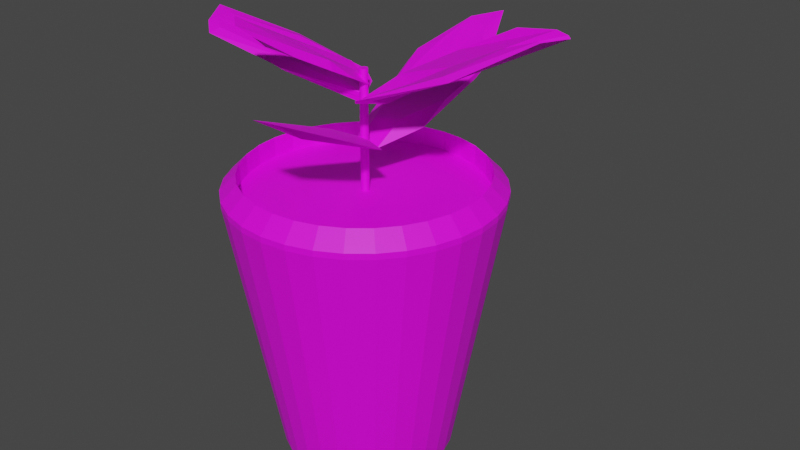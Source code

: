 # Source: plant.blend  (saved by Blender 3.4.6; exported with 4.5.12 LTS)
import bpy
from mathutils import Matrix  # noqa: F401  (used for matrix-valued properties, if any)

bpy.ops.wm.read_factory_settings(use_empty=True)
scene = bpy.context.scene
scene.name = 'Scene'

# ---- collections
col_collection = bpy.data.collections.new('Collection'); scene.collection.children.link(col_collection)

# ---- images (referenced by path relative to the original .blend; pixels are not part of the script)
import os
ASSET_DIR = os.environ.get("B2B_ASSET_DIR", "")  # directory of the original .blend (textures are referenced by path, not embedded)
HERE = os.path.dirname(os.path.abspath(__file__))  # packed textures are extracted next to this script under _unpacked/

def load_image(name, relpath, width, height, colorspace="sRGB"):
    """Load a texture the original file referenced (path relative to the .blend, or extracted next to this script)."""
    p = next((c for c in (os.path.join(HERE, relpath), os.path.join(ASSET_DIR, relpath)) if relpath and os.path.exists(c)), "")
    if p:
        img = bpy.data.images.load(p, check_existing=True)
        img.name = name
    else:  # same state as the original file: an image datablock whose file is absent (Cycles renders it pink)
        img = bpy.data.images.new(name, width, height)
        img.source = "FILE"
        img.filepath = "//" + (relpath or name)
    img.colorspace_settings.name = colorspace
    return img
img_plant = load_image('plant', 'plant.png', 1024, 1024, 'sRGB')

# ---- materials (node trees are filled in below, after node groups)
mat_material_001 = bpy.data.materials.new('Material.001')
mat_material_001.use_transparent_shadow = False

# ---- material node trees
mat_material_001.use_nodes = True; mat_material_001.node_tree.nodes.clear()
_N = mat_material_001.node_tree.nodes; _L = mat_material_001.node_tree.links
n0 = _N.new('ShaderNodeBsdfPrincipled'); n0.name = 'Principled BSDF'; n0.location = (10, 300)
n0.distribution = 'GGX'
n0.subsurface_method = 'RANDOM_WALK_SKIN'
n0.inputs[3].default_value = 1.45
n0.inputs[27].default_value = (0.0, 0.0, 0.0, 1.0)
n0.inputs[28].default_value = 1.0
n1 = _N.new('ShaderNodeOutputMaterial'); n1.name = 'Material Output'; n1.location = (300, 300)
n2 = _N.new('ShaderNodeTexImage'); n2.name = 'Image Texture'; n2.location = (-280, 280)
n2.image = img_plant
_L.new(n0.outputs[0], n1.inputs[0])
_L.new(n2.outputs[0], n0.inputs[0])
n1.is_active_output = True

# ---- world
world_world = bpy.data.worlds.new('World'); scene.world = world_world
world_world.use_nodes = True; world_world.node_tree.nodes.clear()
_N = world_world.node_tree.nodes; _L = world_world.node_tree.links
n0 = _N.new('ShaderNodeOutputWorld'); n0.name = 'World Output'; n0.location = (300, 300)
n1 = _N.new('ShaderNodeBackground'); n1.name = 'Background'; n1.location = (10, 300)
n1.inputs[0].default_value = (0.05088, 0.05088, 0.05088, 1.0)
_L.new(n1.outputs[0], n0.inputs[0])
n0.is_active_output = True
world_world.color = (0.05088, 0.05088, 0.05088)
world_world.use_sun_shadow = False
world_world.sun_shadow_jitter_overblur = 0.0

# ---- meshes
me_cylinder = bpy.data.meshes.new('Cylinder')
me_cylinder.from_pydata([(2.526e-09, 0.6471, -1.0), (0.0, 1.0, 1.0), (0.1263, 0.6347, -1.0), (0.1951, 0.9808, 1.0), (0.2477, 0.5979, -1.0), (0.3827, 0.9239, 1.0), (0.3595, 0.5381, -1.0), (0.5556, 0.8315, 1.0), (0.4576, 0.4576, -1.0), (0.7071, 0.7071, 1.0), (0.5381, 0.3595, -1.0), (0.8315, 0.5556, 1.0), (0.5979, 0.2477, -1.0), (0.9239, 0.3827, 1.0), (0.6347, 0.1263, -1.0), (0.9808, 0.1951, 1.0), (0.6471, 2.756e-09, -1.0), (1.0, 0.0, 1.0), (0.6347, -0.1263, -1.0), (0.9808, -0.1951, 1.0), (0.5979, -0.2477, -1.0), (0.9239, -0.3827, 1.0), (0.5381, -0.3595, -1.0), (0.8315, -0.5556, 1.0), (0.4576, -0.4576, -1.0), (0.7071, -0.7071, 1.0), (0.3595, -0.5381, -1.0), (0.5556, -0.8315, 1.0), (0.2477, -0.5979, -1.0), (0.3827, -0.9239, 1.0), (0.1263, -0.6347, -1.0), (0.1951, -0.9808, 1.0), (2.526e-09, -0.6471, -1.0), (0.0, -1.0, 1.0), (-0.1263, -0.6347, -1.0), (-0.1951, -0.9808, 1.0), (-0.2477, -0.5979, -1.0), (-0.3827, -0.9239, 1.0), (-0.3595, -0.5381, -1.0), (-0.5556, -0.8315, 1.0), (-0.4576, -0.4576, -1.0), (-0.7071, -0.7071, 1.0), (-0.5381, -0.3595, -1.0), (-0.8315, -0.5556, 1.0), (-0.5979, -0.2477, -1.0), (-0.9239, -0.3827, 1.0), (-0.6347, -0.1263, -1.0), (-0.9808, -0.1951, 1.0), (-0.6471, 2.756e-09, -1.0), (-1.0, 0.0, 1.0), (-0.6347, 0.1263, -1.0), (-0.9808, 0.1951, 1.0), (-0.5979, 0.2477, -1.0), (-0.9239, 0.3827, 1.0), (-0.5381, 0.3595, -1.0), (-0.8315, 0.5556, 1.0), (-0.4576, 0.4576, -1.0), (-0.7071, 0.7071, 1.0), (-0.3595, 0.5381, -1.0), (-0.5556, 0.8315, 1.0), (-0.2477, 0.5979, -1.0), (-0.3827, 0.9239, 1.0), (-0.1263, 0.6347, -1.0), (-0.1951, 0.9808, 1.0), (0.1951, 0.9808, 1.0), (0.0, 1.0, 1.0), (0.3827, 0.9239, 1.0), (0.5556, 0.8315, 1.0), (0.7071, 0.7071, 1.0), (0.8315, 0.5556, 1.0), (0.9239, 0.3827, 1.0), (0.9808, 0.1951, 1.0), (1.0, 0.0, 1.0), (0.9808, -0.1951, 1.0), (0.9239, -0.3827, 1.0), (0.8315, -0.5556, 1.0), (0.7071, -0.7071, 1.0), (0.5556, -0.8315, 1.0), (0.3827, -0.9239, 1.0), (0.1951, -0.9808, 1.0), (0.0, -1.0, 1.0), (-0.1951, -0.9808, 1.0), (-0.3827, -0.9239, 1.0), (-0.5556, -0.8315, 1.0), (-0.7071, -0.7071, 1.0), (-0.8315, -0.5556, 1.0), (-0.9239, -0.3827, 1.0), (-0.9808, -0.1951, 1.0), (-1.0, 0.0, 1.0), (-0.9808, 0.1951, 1.0), (-0.9239, 0.3827, 1.0), (-0.8315, 0.5556, 1.0), (-0.7071, 0.7071, 1.0), (-0.5556, 0.8315, 1.0), (-0.3827, 0.9239, 1.0), (-0.1951, 0.9808, 1.0), (-0.1723, 0.8663, 1.008), (-0.338, 0.816, 1.008), (-0.4907, 0.7344, 1.008), (-0.6246, 0.6246, 1.008), (-0.7344, 0.4907, 1.008), (-0.816, 0.338, 1.008), (-0.8663, 0.1723, 1.008), (-0.8833, 9.313e-10, 1.008), (-0.8663, -0.1723, 1.008), (-0.816, -0.338, 1.008), (-0.7344, -0.4907, 1.008), (-0.6246, -0.6246, 1.008), (-0.4907, -0.7344, 1.008), (-0.338, -0.816, 1.008), (-0.1723, -0.8663, 1.008), (1.863e-09, -0.8833, 1.008), (0.1723, -0.8663, 1.008), (0.338, -0.816, 1.008), (0.4907, -0.7344, 1.008), (0.6246, -0.6246, 1.008), (0.7344, -0.4907, 1.008), (0.816, -0.338, 1.008), (0.8663, -0.1723, 1.008), (0.8833, -9.313e-10, 1.008), (0.8663, 0.1723, 1.008), (0.816, 0.338, 1.008), (0.7344, 0.4907, 1.008), (0.6246, 0.6246, 1.008), (0.4907, 0.7344, 1.008), (0.338, 0.816, 1.008), (0.1723, 0.8663, 1.008), (3.725e-09, 0.8833, 1.008), (0.1723, 0.8663, 1.16), (0.1951, 0.9808, 1.044), (8.408e-10, 1.0, 1.044), (3.725e-09, 0.8833, 1.16), (0.338, 0.816, 1.16), (0.3827, 0.9239, 1.044), (0.4907, 0.7344, 1.16), (0.5556, 0.8315, 1.044), (0.6246, 0.6246, 1.16), (0.7071, 0.7071, 1.044), (0.7344, 0.4907, 1.16), (0.8315, 0.5556, 1.044), (0.816, 0.338, 1.16), (0.9239, 0.3827, 1.044), (0.8663, 0.1723, 1.16), (0.9808, 0.1951, 1.044), (0.8833, -9.313e-10, 1.16), (1.0, 0.0, 1.044), (0.8663, -0.1723, 1.16), (0.9808, -0.1951, 1.044), (0.816, -0.338, 1.16), (0.9239, -0.3827, 1.044), (0.7344, -0.4907, 1.16), (0.8315, -0.5556, 1.044), (0.6246, -0.6246, 1.16), (0.7071, -0.7071, 1.044), (0.4907, -0.7344, 1.16), (0.5556, -0.8315, 1.044), (0.338, -0.816, 1.16), (0.3827, -0.9239, 1.044), (0.1723, -0.8663, 1.16), (0.1951, -0.9808, 1.044), (1.863e-09, -0.8833, 1.16), (8.408e-10, -1.0, 1.044), (-0.1723, -0.8663, 1.16), (-0.1951, -0.9808, 1.044), (-0.338, -0.816, 1.16), (-0.3827, -0.9239, 1.044), (-0.4907, -0.7344, 1.16), (-0.5556, -0.8315, 1.044), (-0.6246, -0.6246, 1.16), (-0.7071, -0.7071, 1.044), (-0.7344, -0.4907, 1.16), (-0.8315, -0.5556, 1.044), (-0.816, -0.338, 1.16), (-0.9239, -0.3827, 1.044), (-0.8663, -0.1723, 1.16), (-0.9808, -0.1951, 1.044), (-0.8833, 9.313e-10, 1.16), (-1.0, 0.0, 1.044), (-0.8663, 0.1723, 1.16), (-0.9808, 0.1951, 1.044), (-0.816, 0.338, 1.16), (-0.9239, 0.3827, 1.044), (-0.7344, 0.4907, 1.16), (-0.8315, 0.5556, 1.044), (-0.6246, 0.6246, 1.16), (-0.7071, 0.7071, 1.044), (-0.4907, 0.7344, 1.16), (-0.5556, 0.8315, 1.044), (-0.338, 0.816, 1.16), (-0.3827, 0.9239, 1.044), (-0.1723, 0.8663, 1.16), (-0.1951, 0.9808, 1.044), (-0.06738, 0.1898, 1.469), (-0.09708, -0.02038, 1.314), (3.516e-09, -0.03037, 1.89), (3.516e-09, -0.03037, 0.8007), (-0.005925, -0.02979, 1.89), (-0.005925, -0.02979, 0.8007), (-0.01162, -0.02806, 1.89), (-0.01162, -0.02806, 0.8007), (-0.01687, -0.02525, 1.89), (-0.01687, -0.02525, 0.8007), (-0.02147, -0.02147, 1.89), (-0.02147, -0.02147, 0.8007), (-0.02525, -0.01687, 1.89), (-0.02525, -0.01687, 0.8007), (-0.02806, -0.01162, 1.89), (-0.02806, -0.01162, 0.8007), (-0.02979, -0.005925, 1.89), (-0.02979, -0.005925, 0.8007), (-0.03037, 5.247e-09, 1.89), (-0.03037, 5.247e-09, 0.8007), (-0.02979, 0.005925, 1.89), (-0.02979, 0.005925, 0.8007), (-0.02806, 0.01162, 1.89), (-0.02806, 0.01162, 0.8007), (-0.02525, 0.01687, 1.89), (-0.02525, 0.01687, 0.8007), (-0.02147, 0.02147, 1.89), (-0.02147, 0.02147, 0.8007), (-0.01687, 0.02525, 1.89), (-0.01687, 0.02525, 0.8007), (-0.01162, 0.02806, 1.89), (-0.01162, 0.02806, 0.8007), (-0.005925, 0.02979, 1.89), (-0.005925, 0.02979, 0.8007), (3.516e-09, 0.03037, 1.89), (3.516e-09, 0.03037, 0.8007), (0.005925, 0.02979, 1.89), (0.005925, 0.02979, 0.8007), (0.01162, 0.02806, 1.89), (0.01162, 0.02806, 0.8007), (0.01687, 0.02525, 1.89), (0.01687, 0.02525, 0.8007), (0.02147, 0.02147, 1.89), (0.02147, 0.02147, 0.8007), (0.02525, 0.01687, 1.89), (0.02525, 0.01687, 0.8007), (0.02806, 0.01162, 1.89), (0.02806, 0.01162, 0.8007), (0.02979, 0.005925, 1.89), (0.02979, 0.005925, 0.8007), (0.03037, 5.247e-09, 1.89), (0.03037, 5.247e-09, 0.8007), (0.02979, -0.005925, 1.89), (0.02979, -0.005925, 0.8007), (0.02806, -0.01162, 1.89), (0.02806, -0.01162, 0.8007), (0.02525, -0.01687, 1.89), (0.02525, -0.01687, 0.8007), (0.02147, -0.02147, 1.89), (0.02147, -0.02147, 0.8007), (0.01687, -0.02525, 1.89), (0.01687, -0.02525, 0.8007), (0.01162, -0.02806, 1.89), (0.01162, -0.02806, 0.8007), (0.005925, -0.02979, 1.89), (0.005925, -0.02979, 0.8007), (-0.2933, 0.8065, 1.657), (-0.1337, 1.017, 1.813), (0.2636, 0.306, 1.442), (0.2933, 0.5162, 1.598), (0.06738, 1.366, 1.885), (0.09708, 1.214, 1.886), (0.1129, 0.2367, 1.484), (0.08324, 0.02648, 1.328), (0.2784, 0.4111, 1.52), (0.1952, 1.046, 1.819), (0.3095, 0.8358, 1.664), (0.08223, 1.471, 1.963), (-0.08324, 1.296, 1.927), (-0.1129, 1.086, 1.771), (-0.2784, 0.9116, 1.735), (-0.1655, 0.4869, 1.591), (-0.08223, 0.08471, 1.391), (-0.1952, 0.2767, 1.436), (-0.1803, 0.3818, 1.513), (-0.09809, 1.305, 1.898), (0.3244, 0.9409, 1.742), (0.09809, 0.1316, 1.406), (-0.01485, 0.5563, 1.55), (0.01485, 0.7665, 1.705), (-0.1744, -0.4974, 1.561), (-0.1448, -0.8715, 1.752), (-0.02496, 0.03462, 1.377), (0.004596, -0.3396, 1.568), (0.1052, -0.7015, 1.636), (0.1561, -0.9495, 1.818), (0.3102, -0.1695, 1.442), (0.3397, -0.5437, 1.633), (1.302, 0.07569, 2.305), (1.055, 0.06598, 2.225), (0.2471, -0.1977, 1.773), (0.3276, -0.1702, 1.842), (0.9755, 0.2715, 2.184), (0.9534, 0.3496, 2.266), (-0.01454, 0.0287, 1.648), (0.1681, 0.1826, 1.839), (0.8052, -0.1393, 2.007), (1.288, 0.07083, 2.314), (0.7748, -0.149, 2.045), (0.243, -0.3592, 1.819), (0.3229, -0.1368, 1.757), (0.3274, 0.08154, 1.833), (-0.02975, 0.02384, 1.667), (0.5666, 0.1538, 1.959), (0.5317, 0.3374, 2.041), (1.172, 0.3545, 2.289), (1.388, 0.265, 2.302), (1.276, 0.2835, 2.332), (0.6555, 0.0685, 2.021), (0.6859, 0.07822, 1.983), (1.373, 0.2602, 2.322), (0.5519, 0.2909, 1.974), (0.05059, -0.1417, 1.691), (0.79, -0.1442, 2.026), (-0.9473, -0.38, 2.067), (-0.9769, -0.3834, 2.035), (-1.022, -0.1876, 2.101), (-1.017, -0.1493, 2.061), (0.01463, -0.0009573, 1.71), (-0.01499, 0.002175, 1.638), (-0.3403, 0.101, 1.836), (-0.2106, 0.2114, 1.736), (-1.045, -0.3157, 2.106), (-0.9621, -0.4661, 2.046), (-1.075, -0.3524, 2.075), (-1.158, -0.186, 2.144), (-0.6095, 0.04037, 1.971), (-0.6915, -0.01731, 1.922), (-0.1958, 0.2471, 1.772), (-0.1578, 0.06181, 1.759), (-0.1128, 0.1283, 1.687), (-0.0001809, 0.0006089, 1.674), (-0.4663, -0.2001, 1.896), (-0.4959, -0.2414, 1.824), (-0.5937, -0.09113, 1.873), (-0.5641, -0.09426, 1.945), (-0.4811, -0.2875, 1.86), (-0.09797, 0.1954, 1.723), (-0.6767, 0.1021, 1.958), (-1.06, -0.3808, 2.095), (-0.1283, 0.02759, 1.903), (-0.335, -0.4851, 2.191), (-0.0548, -0.351, 2.055), (-0.3346, -0.7899, 2.354), (0.03111, 0.0356, 1.765), (-0.2487, -0.4771, 2.054), (0.04964, -0.343, 1.966), (-0.1753, -0.7957, 2.255), (-0.09154, -0.1617, 1.955), (-0.2682, -0.2288, 2.047), (-0.3714, -0.6744, 2.292), (-0.2377, -0.6472, 2.248), (0.02488, -0.347, 2.035), (-0.255, -0.8597, 2.324), (-0.03535, -0.5993, 2.11), (0.06784, -0.1537, 1.866), (-0.212, -0.6664, 2.154), (-0.1088, -0.2208, 1.909), (-0.04858, 0.03159, 1.834), (-0.3284, -0.4811, 2.122), (-0.2917, -0.6704, 2.223), (-0.01185, -0.1577, 1.934), (-0.1885, -0.2248, 1.978), (-0.07208, -0.41, 2.01), (-0.115, -0.6033, 2.179), (-0.2315, -0.4181, 2.137), (-0.9473, -0.38, 2.067), (-0.9769, -0.3834, 2.035), (-1.022, -0.1876, 2.101), (-1.017, -0.1493, 2.061), (0.01463, -0.0009573, 1.71), (-0.01499, 0.002175, 1.638), (-0.3403, 0.101, 1.836), (-0.2106, 0.2114, 1.736), (-1.045, -0.3157, 2.106), (-0.9621, -0.4661, 2.046), (-1.075, -0.3524, 2.075), (-1.158, -0.186, 2.144), (-0.6095, 0.04037, 1.971), (-0.6915, -0.01731, 1.922), (-0.1958, 0.2471, 1.772), (-0.1578, 0.06181, 1.759), (-0.1128, 0.1283, 1.687), (-0.0001809, 0.0006089, 1.674), (-0.4663, -0.2001, 1.896), (-0.4959, -0.2414, 1.824), (-0.5937, -0.09113, 1.873), (-0.5641, -0.09426, 1.945), (-0.4811, -0.2875, 1.86), (-0.09797, 0.1954, 1.723), (-0.6767, 0.1021, 1.958), (-1.06, -0.3808, 2.095)], [(316, 368), (317, 369), (318, 370), (319, 371), (320, 372), (321, 373), (322, 374), (323, 375), (324, 376), (325, 377), (326, 378), (327, 379), (328, 380), (329, 381), (330, 382), (331, 383), (332, 384), (333, 385), (334, 386), (335, 387), (336, 388), (337, 389), (338, 390), (339, 391), (340, 392), (341, 393)], [(0, 1, 3, 2), (2, 3, 5, 4), (4, 5, 7, 6), (6, 7, 9, 8), (8, 9, 11, 10), (10, 11, 13, 12), (12, 13, 15, 14), (14, 15, 17, 16), (16, 17, 19, 18), (18, 19, 21, 20), (20, 21, 23, 22), (22, 23, 25, 24), (24, 25, 27, 26), (26, 27, 29, 28), (28, 29, 31, 30), (30, 31, 33, 32), (32, 33, 35, 34), (34, 35, 37, 36), (36, 37, 39, 38), (38, 39, 41, 40), (40, 41, 43, 42), (42, 43, 45, 44), (44, 45, 47, 46), (46, 47, 49, 48), (48, 49, 51, 50), (50, 51, 53, 52), (52, 53, 55, 54), (54, 55, 57, 56), (56, 57, 59, 58), (58, 59, 61, 60), (41, 39, 83, 84), (60, 61, 63, 62), (62, 63, 1, 0), (0, 2, 4, 6, 8, 10, 12, 14, 16, 18, 20, 22, 24, 26, 28, 30, 32, 34, 36, 38, 40, 42, 44, 46, 48, 50, 52, 54, 56, 58, 60, 62), (80, 79, 159, 161), (59, 57, 92, 93), (15, 13, 70, 71), (33, 31, 79, 80), (51, 49, 88, 89), (7, 5, 66, 67), (25, 23, 75, 76), (43, 41, 84, 85), (61, 59, 93, 94), (17, 15, 71, 72), (35, 33, 80, 81), (53, 51, 89, 90), (9, 7, 67, 68), (27, 25, 76, 77), (45, 43, 85, 86), (63, 61, 94, 95), (19, 17, 72, 73), (37, 35, 81, 82), (55, 53, 90, 91), (11, 9, 68, 69), (29, 27, 77, 78), (47, 45, 86, 87), (3, 1, 65, 64), (1, 63, 95, 65), (21, 19, 73, 74), (39, 37, 82, 83), (57, 55, 91, 92), (13, 11, 69, 70), (31, 29, 78, 79), (49, 47, 87, 88), (5, 3, 64, 66), (23, 21, 74, 75), (66, 64, 129, 133), (65, 95, 191, 130), (94, 93, 187, 189), (81, 80, 161, 163), (68, 67, 135, 137), (95, 94, 189, 191), (82, 81, 163, 165), (69, 68, 137, 139), (126, 127, 96, 97, 98, 99, 100, 101, 102, 103, 104, 105, 106, 107, 108, 109, 110, 111, 112, 113, 114, 115, 116, 117, 118, 119, 120, 121, 122, 123, 124, 125), (83, 82, 165, 167), (70, 69, 139, 141), (67, 66, 133, 135), (84, 83, 167, 169), (71, 70, 141, 143), (85, 84, 169, 171), (72, 71, 143, 145), (86, 85, 171, 173), (73, 72, 145, 147), (87, 86, 173, 175), (74, 73, 147, 149), (88, 87, 175, 177), (75, 74, 149, 151), (89, 88, 177, 179), (76, 75, 151, 153), (90, 89, 179, 181), (77, 76, 153, 155), (91, 90, 181, 183), (78, 77, 155, 157), (92, 91, 183, 185), (79, 78, 157, 159), (142, 140, 121, 120), (93, 92, 185, 187), (129, 130, 131, 128), (133, 129, 128, 132), (135, 133, 132, 134), (137, 135, 134, 136), (139, 137, 136, 138), (141, 139, 138, 140), (143, 141, 140, 142), (145, 143, 142, 144), (147, 145, 144, 146), (149, 147, 146, 148), (151, 149, 148, 150), (153, 151, 150, 152), (155, 153, 152, 154), (157, 155, 154, 156), (159, 157, 156, 158), (161, 159, 158, 160), (163, 161, 160, 162), (165, 163, 162, 164), (167, 165, 164, 166), (169, 167, 166, 168), (171, 169, 168, 170), (173, 171, 170, 172), (175, 173, 172, 174), (177, 175, 174, 176), (179, 177, 176, 178), (181, 179, 178, 180), (183, 181, 180, 182), (185, 183, 182, 184), (187, 185, 184, 186), (189, 187, 186, 188), (191, 189, 188, 190), (130, 191, 190, 131), (64, 65, 130, 129), (160, 158, 112, 111), (178, 176, 103, 102), (134, 132, 125, 124), (152, 150, 116, 115), (170, 168, 107, 106), (188, 186, 98, 97), (144, 142, 120, 119), (162, 160, 111, 110), (180, 178, 102, 101), (136, 134, 124, 123), (154, 152, 115, 114), (172, 170, 106, 105), (190, 188, 97, 96), (146, 144, 119, 118), (164, 162, 110, 109), (182, 180, 101, 100), (131, 190, 96, 127), (138, 136, 123, 122), (156, 154, 114, 113), (174, 172, 105, 104), (128, 131, 127, 126), (148, 146, 118, 117), (166, 164, 109, 108), (184, 182, 100, 99), (140, 138, 122, 121), (158, 156, 113, 112), (176, 174, 104, 103), (132, 128, 126, 125), (150, 148, 117, 116), (168, 166, 108, 107), (186, 184, 99, 98), (194, 195, 197, 196), (196, 197, 199, 198), (198, 199, 201, 200), (200, 201, 203, 202), (202, 203, 205, 204), (204, 205, 207, 206), (206, 207, 209, 208), (270, 259, 273, 281), (208, 209, 211, 210), (263, 270, 281, 267), (210, 211, 213, 212), (267, 281, 264, 261), (212, 213, 215, 214), (271, 262, 268, 280), (214, 215, 217, 216), (258, 271, 280, 275), (216, 217, 219, 218), (275, 280, 265, 193), (218, 219, 221, 220), (266, 261, 264, 279), (220, 221, 223, 222), (260, 266, 279, 265), (222, 223, 225, 224), (265, 279, 274, 193), (224, 225, 227, 226), (269, 263, 267, 278), (226, 227, 229, 228), (262, 269, 278, 268), (228, 229, 231, 230), (268, 278, 266, 260), (230, 231, 233, 232), (272, 259, 270, 277), (232, 233, 235, 234), (258, 272, 277, 271), (234, 235, 237, 236), (271, 277, 269, 262), (236, 237, 239, 238), (274, 192, 273, 276), (238, 239, 241, 240), (193, 274, 276, 275), (240, 241, 243, 242), (275, 276, 272, 258), (242, 243, 245, 244), (281, 273, 192, 264), (244, 245, 247, 246), (280, 268, 260, 265), (246, 247, 249, 248), (279, 264, 192, 274), (248, 249, 251, 250), (278, 267, 261, 266), (250, 251, 253, 252), (277, 270, 263, 269), (252, 253, 255, 254), (197, 195, 257, 255, 253, 251, 249, 247, 245, 243, 241, 239, 237, 235, 233, 231, 229, 227, 225, 223, 221, 219, 217, 215, 213, 211, 209, 207, 205, 203, 201, 199), (276, 273, 259, 272), (254, 255, 257, 256), (256, 257, 195, 194), (194, 196, 198, 200, 202, 204, 206, 208, 210, 212, 214, 216, 218, 220, 222, 224, 226, 228, 230, 232, 234, 236, 238, 240, 242, 244, 246, 248, 250, 252, 254, 256), (282, 283, 285, 284), (284, 285, 289, 288), (288, 289, 287, 286), (286, 287, 283, 282), (284, 288, 286, 282), (289, 285, 283, 287), (315, 300, 293, 301), (314, 303, 297, 304), (313, 306, 295, 307), (312, 309, 291, 299), (311, 305, 294, 308), (310, 300, 291, 309), (306, 310, 309, 295), (297, 303, 310, 306), (303, 293, 300, 310), (298, 311, 308, 290), (292, 302, 311, 298), (302, 296, 305, 311), (308, 312, 299, 290), (294, 307, 312, 308), (307, 295, 309, 312), (305, 313, 307, 294), (296, 304, 313, 305), (304, 297, 306, 313), (302, 314, 304, 296), (292, 301, 314, 302), (301, 293, 303, 314), (298, 315, 301, 292), (290, 299, 315, 298), (299, 291, 300, 315), (341, 326, 319, 327), (340, 329, 323, 330), (339, 332, 321, 333), (338, 335, 317, 325), (337, 331, 320, 334), (336, 326, 317, 335), (332, 336, 335, 321), (323, 329, 336, 332), (329, 319, 326, 336), (324, 337, 334, 316), (318, 328, 337, 324), (328, 322, 331, 337), (334, 338, 325, 316), (320, 333, 338, 334), (333, 321, 335, 338), (331, 339, 333, 320), (322, 330, 339, 331), (330, 323, 332, 339), (328, 340, 330, 322), (318, 327, 340, 328), (327, 319, 329, 340), (324, 341, 327, 318), (316, 325, 341, 324), (325, 317, 326, 341), (367, 352, 345, 353), (366, 355, 349, 356), (365, 358, 347, 359), (364, 361, 343, 351), (363, 357, 346, 360), (362, 352, 343, 361), (358, 362, 361, 347), (349, 355, 362, 358), (355, 345, 352, 362), (350, 363, 360, 342), (344, 354, 363, 350), (354, 348, 357, 363), (360, 364, 351, 342), (346, 359, 364, 360), (359, 347, 361, 364), (357, 365, 359, 346), (348, 356, 365, 357), (356, 349, 358, 365), (354, 366, 356, 348), (344, 353, 366, 354), (353, 345, 355, 366), (350, 367, 353, 344), (342, 351, 367, 350), (351, 343, 352, 367)])
_uv = me_cylinder.uv_layers.new(name='UVMap')
_uv.uv.foreach_set('vector', [0.4007, 0.5662, 0.3885, 0.2907, 0.4148, 0.2906, 0.4177, 0.5661, 0.4177, 0.5661, 0.4148, 0.2906, 0.4416, 0.2907, 0.435, 0.5662, 0.435, 0.5662, 0.4416, 0.2907, 0.4678, 0.2912, 0.452, 0.5665, 0.452, 0.5665, 0.4678, 0.2912, 0.4925, 0.2919, 0.4679, 0.5669, 0.4679, 0.5669, 0.4925, 0.2919, 0.5146, 0.2929, 0.4822, 0.5676, 0.05247, 0.5989, 0.01683, 0.3243, 0.03601, 0.3235, 0.06488, 0.5983, 0.06488, 0.5983, 0.03601, 0.3235, 0.05847, 0.3228, 0.07942, 0.5979, 0.07942, 0.5979, 0.05847, 0.3228, 0.08334, 0.3224, 0.09551, 0.5976, 0.09551, 0.5976, 0.08334, 0.3224, 0.1097, 0.3223, 0.1125, 0.5975, 0.1125, 0.5975, 0.1097, 0.3223, 0.1364, 0.3224, 0.1299, 0.5976, 0.1299, 0.5976, 0.1364, 0.3224, 0.1626, 0.3228, 0.1468, 0.5979, 0.1468, 0.5979, 0.1626, 0.3228, 0.1872, 0.3235, 0.1627, 0.5983, 0.1627, 0.5983, 0.1872, 0.3235, 0.2093, 0.3243, 0.177, 0.5989, 0.5843, 0.8766, 0.5482, 0.6022, 0.5672, 0.6014, 0.5965, 0.8761, 0.5965, 0.8761, 0.5672, 0.6014, 0.5894, 0.6009, 0.6109, 0.8757, 0.6109, 0.8757, 0.5894, 0.6009, 0.6142, 0.6005, 0.6269, 0.8755, 0.6269, 0.8755, 0.6142, 0.6005, 0.6404, 0.6004, 0.6439, 0.8754, 0.6439, 0.8754, 0.6404, 0.6004, 0.6672, 0.6005, 0.6612, 0.8755, 0.6612, 0.8755, 0.6672, 0.6005, 0.6934, 0.6009, 0.6782, 0.8757, 0.6782, 0.8757, 0.6934, 0.6009, 0.7182, 0.6014, 0.6942, 0.8761, 0.6942, 0.8761, 0.7182, 0.6014, 0.7404, 0.6022, 0.7086, 0.8766, 0.5843, 0.5667, 0.5482, 0.2924, 0.5672, 0.2916, 0.5965, 0.5663, 0.5965, 0.5663, 0.5672, 0.2916, 0.5894, 0.291, 0.6109, 0.5659, 0.6109, 0.5659, 0.5894, 0.291, 0.6142, 0.2907, 0.6269, 0.5657, 0.6269, 0.5657, 0.6142, 0.2907, 0.6404, 0.2906, 0.6439, 0.5656, 0.6439, 0.5656, 0.6404, 0.2906, 0.6672, 0.2907, 0.6612, 0.5657, 0.6612, 0.5657, 0.6672, 0.2907, 0.6934, 0.291, 0.6782, 0.5659, 0.6782, 0.5659, 0.6934, 0.291, 0.7182, 0.2916, 0.6942, 0.5663, 0.6942, 0.5663, 0.7182, 0.2916, 0.7404, 0.2924, 0.7086, 0.5667, 0.3577, 0.5676, 0.3222, 0.2929, 0.3413, 0.2919, 0.3701, 0.5669, 0.7159, 0.2264, 0.7159, 0.2264, 0.7159, 0.2264, 0.7159, 0.2264, 0.3701, 0.5669, 0.3413, 0.2919, 0.3637, 0.2912, 0.3846, 0.5665, 0.3846, 0.5665, 0.3637, 0.2912, 0.3885, 0.2907, 0.4007, 0.5662, 0.5993, 0.1304, 0.5959, 0.1134, 0.5959, 0.09611, 0.5993, 0.07912, 0.6059, 0.06312, 0.6155, 0.04871, 0.6278, 0.03646, 0.6422, 0.02683, 0.6582, 0.02021, 0.6751, 0.01683, 0.6925, 0.01683, 0.7094, 0.02021, 0.7254, 0.02683, 0.7398, 0.03646, 0.7521, 0.04871, 0.7617, 0.06312, 0.7683, 0.07912, 0.7717, 0.09611, 0.7717, 0.1134, 0.7683, 0.1304, 0.7617, 0.1464, 0.7521, 0.1608, 0.7398, 0.1731, 0.7254, 0.1827, 0.7094, 0.1893, 0.6924, 0.1927, 0.6751, 0.1927, 0.6581, 0.1893, 0.6421, 0.1827, 0.6278, 0.1731, 0.6155, 0.1608, 0.6059, 0.1464, 0.9352, 0.7321, 0.9348, 0.7073, 0.9408, 0.7073, 0.9412, 0.7321, 0.7159, 0.2264, 0.7159, 0.2264, 0.7159, 0.2264, 0.7159, 0.2264, 0.7159, 0.2264, 0.7159, 0.2264, 0.7159, 0.2264, 0.7159, 0.2264, 0.7159, 0.2264, 0.7159, 0.2264, 0.7159, 0.2264, 0.7159, 0.2264, 0.7159, 0.2264, 0.7159, 0.2264, 0.7159, 0.2264, 0.7159, 0.2264, 0.7159, 0.2264, 0.7159, 0.2264, 0.7159, 0.2264, 0.7159, 0.2264, 0.7159, 0.2264, 0.7159, 0.2264, 0.7159, 0.2264, 0.7159, 0.2264, 0.7159, 0.2264, 0.7159, 0.2264, 0.7159, 0.2264, 0.7159, 0.2264, 0.7159, 0.2264, 0.7159, 0.2264, 0.7159, 0.2264, 0.7159, 0.2264, 0.7159, 0.2264, 0.7159, 0.2264, 0.7159, 0.2264, 0.7159, 0.2264, 0.7159, 0.2264, 0.7159, 0.2264, 0.7159, 0.2264, 0.7159, 0.2264, 0.7159, 0.2264, 0.7159, 0.2264, 0.7159, 0.2264, 0.7159, 0.2264, 0.7159, 0.2264, 0.7159, 0.2264, 0.7159, 0.2264, 0.7159, 0.2264, 0.7159, 0.2264, 0.7159, 0.2264, 0.7159, 0.2264, 0.7159, 0.2264, 0.7159, 0.2264, 0.7159, 0.2264, 0.7159, 0.2264, 0.7159, 0.2264, 0.7159, 0.2264, 0.7159, 0.2264, 0.7159, 0.2264, 0.7159, 0.2264, 0.7159, 0.2264, 0.7159, 0.2264, 0.7159, 0.2264, 0.7159, 0.2264, 0.7159, 0.2264, 0.7159, 0.2264, 0.7159, 0.2264, 0.7159, 0.2264, 0.7159, 0.2264, 0.7159, 0.2264, 0.7159, 0.2264, 0.7159, 0.2264, 0.7159, 0.2264, 0.7159, 0.2264, 0.7159, 0.2264, 0.7159, 0.2264, 0.7159, 0.2264, 0.7159, 0.2264, 0.7159, 0.2264, 0.7159, 0.2264, 0.7159, 0.2264, 0.7159, 0.2264, 0.7159, 0.2264, 0.7159, 0.2264, 0.7159, 0.2264, 0.7159, 0.2264, 0.7159, 0.2264, 0.7159, 0.2264, 0.7159, 0.2264, 0.7159, 0.2264, 0.7159, 0.2264, 0.7159, 0.2264, 0.7159, 0.2264, 0.7159, 0.2264, 0.7159, 0.2264, 0.7159, 0.2264, 0.7159, 0.2264, 0.7159, 0.2264, 0.7159, 0.2264, 0.7159, 0.2264, 0.7159, 0.2264, 0.7159, 0.2264, 0.7159, 0.2264, 0.7159, 0.2264, 0.7159, 0.2264, 0.7159, 0.2264, 0.7159, 0.2264, 0.7159, 0.2264, 0.7159, 0.2264, 0.7159, 0.2264, 0.7159, 0.2264, 0.7159, 0.2264, 0.7159, 0.2264, 0.7159, 0.2264, 0.7159, 0.2264, 0.7159, 0.2264, 0.7159, 0.2264, 0.7159, 0.2264, 0.7159, 0.2264, 0.7159, 0.2264, 0.7159, 0.2264, 0.7159, 0.2264, 0.7159, 0.2264, 0.7159, 0.2264, 0.9701, 0.08983, 0.9699, 0.1166, 0.9639, 0.1166, 0.9641, 0.0898, 0.9701, 0.1429, 0.9705, 0.1677, 0.9645, 0.1677, 0.9641, 0.1429, 0.9713, 0.1901, 0.9723, 0.2092, 0.9663, 0.2092, 0.9653, 0.1901, 0.9355, 0.7583, 0.9352, 0.7321, 0.9412, 0.7321, 0.9415, 0.7583, 0.9713, 0.03898, 0.9705, 0.06362, 0.9645, 0.06359, 0.9653, 0.03895, 0.9705, 0.1677, 0.9713, 0.1901, 0.9653, 0.1901, 0.9645, 0.1677, 0.9355, 0.7851, 0.9355, 0.7583, 0.9415, 0.7583, 0.9415, 0.7851, 0.9723, 0.01686, 0.9713, 0.03898, 0.9653, 0.03895, 0.9663, 0.01683, 0.3222, 0.125, 0.3268, 0.1018, 0.3359, 0.08, 0.349, 0.06034, 0.3657, 0.04362, 0.3854, 0.03049, 0.4072, 0.02144, 0.4304, 0.01683, 0.454, 0.01683, 0.4772, 0.02144, 0.4991, 0.03049, 0.5187, 0.04362, 0.5354, 0.06034, 0.5486, 0.08, 0.5576, 0.1018, 0.5622, 0.125, 0.5622, 0.1487, 0.5576, 0.1719, 0.5486, 0.1937, 0.5354, 0.2134, 0.5187, 0.2301, 0.4991, 0.2432, 0.4772, 0.2523, 0.454, 0.2569, 0.4304, 0.2569, 0.4072, 0.2523, 0.3854, 0.2432, 0.3657, 0.2301, 0.349, 0.2134, 0.3359, 0.1937, 0.3268, 0.1719, 0.3222, 0.1487, 0.9352, 0.8114, 0.9355, 0.7851, 0.9415, 0.7851, 0.9412, 0.8114, 0.9823, 0.8394, 0.9832, 0.8586, 0.9772, 0.8586, 0.9763, 0.8394, 0.9705, 0.06362, 0.9701, 0.08983, 0.9641, 0.0898, 0.9645, 0.06359, 0.9348, 0.8361, 0.9352, 0.8114, 0.9412, 0.8114, 0.9408, 0.8361, 0.9817, 0.817, 0.9823, 0.8394, 0.9763, 0.8394, 0.9756, 0.8169, 0.9341, 0.8584, 0.9348, 0.8361, 0.9408, 0.8361, 0.9401, 0.8584, 0.9813, 0.7921, 0.9817, 0.817, 0.9756, 0.8169, 0.9752, 0.7921, 0.9332, 0.8773, 0.9341, 0.8584, 0.9401, 0.8584, 0.9392, 0.8773, 0.9811, 0.7658, 0.9813, 0.7921, 0.9752, 0.7921, 0.9751, 0.7657, 0.2664, 0.8272, 0.2657, 0.8049, 0.2717, 0.8049, 0.2724, 0.8272, 0.9813, 0.739, 0.9811, 0.7658, 0.9751, 0.7657, 0.9752, 0.739, 0.2668, 0.8519, 0.2664, 0.8272, 0.2724, 0.8272, 0.2728, 0.8519, 0.9817, 0.7128, 0.9813, 0.739, 0.9752, 0.739, 0.9756, 0.7128, 0.2671, 0.8782, 0.2668, 0.8519, 0.2728, 0.8519, 0.2731, 0.8782, 0.9823, 0.6882, 0.9817, 0.7128, 0.9756, 0.7128, 0.9763, 0.6882, 0.2671, 0.9049, 0.2671, 0.8782, 0.2731, 0.8782, 0.2731, 0.9049, 0.9832, 0.6662, 0.9823, 0.6882, 0.9763, 0.6882, 0.9772, 0.6662, 0.2668, 0.9312, 0.2671, 0.9049, 0.2731, 0.9049, 0.2728, 0.9312, 0.9341, 0.6851, 0.9332, 0.6662, 0.9392, 0.6662, 0.9401, 0.6851, 0.2664, 0.9559, 0.2668, 0.9312, 0.2728, 0.9312, 0.2724, 0.9559, 0.9348, 0.7073, 0.9341, 0.6851, 0.9401, 0.6851, 0.9408, 0.7073, 0.9089, 0.03649, 0.9083, 0.01683, 0.9291, 0.01683, 0.9296, 0.03649, 0.2657, 0.9782, 0.2664, 0.9559, 0.2724, 0.9559, 0.2717, 0.9782, 0.01683, 0.1393, 0.02205, 0.1131, 0.03765, 0.1177, 0.03304, 0.1409, 0.01683, 0.1661, 0.01683, 0.1393, 0.03304, 0.1409, 0.03304, 0.1645, 0.02205, 0.1924, 0.01683, 0.1661, 0.03304, 0.1645, 0.03765, 0.1877, 0.03229, 0.2171, 0.02205, 0.1924, 0.03765, 0.1877, 0.0467, 0.2096, 0.04716, 0.2394, 0.03229, 0.2171, 0.0467, 0.2096, 0.05983, 0.2292, 0.06608, 0.2583, 0.04716, 0.2394, 0.05983, 0.2292, 0.07655, 0.246, 0.08834, 0.2732, 0.06608, 0.2583, 0.07655, 0.246, 0.0962, 0.2591, 0.1131, 0.2834, 0.08834, 0.2732, 0.0962, 0.2591, 0.118, 0.2681, 0.1393, 0.2886, 0.1131, 0.2834, 0.118, 0.2681, 0.1412, 0.2728, 0.1661, 0.2886, 0.1393, 0.2886, 0.1412, 0.2728, 0.1649, 0.2728, 0.1923, 0.2834, 0.1661, 0.2886, 0.1649, 0.2728, 0.1881, 0.2681, 0.2171, 0.2732, 0.1923, 0.2834, 0.1881, 0.2681, 0.2099, 0.2591, 0.2393, 0.2583, 0.2171, 0.2732, 0.2099, 0.2591, 0.2295, 0.246, 0.2582, 0.2394, 0.2393, 0.2583, 0.2295, 0.246, 0.2463, 0.2292, 0.2731, 0.2171, 0.2582, 0.2394, 0.2463, 0.2292, 0.2594, 0.2096, 0.2833, 0.1924, 0.2731, 0.2171, 0.2594, 0.2096, 0.2684, 0.1877, 0.2886, 0.1661, 0.2833, 0.1924, 0.2684, 0.1877, 0.2731, 0.1645, 0.2886, 0.1393, 0.2886, 0.1661, 0.2731, 0.1645, 0.2731, 0.1409, 0.2833, 0.1131, 0.2886, 0.1393, 0.2731, 0.1409, 0.2684, 0.1177, 0.2731, 0.08835, 0.2833, 0.1131, 0.2684, 0.1177, 0.2594, 0.09586, 0.2582, 0.0661, 0.2731, 0.08835, 0.2594, 0.09586, 0.2463, 0.0762, 0.2393, 0.04717, 0.2582, 0.0661, 0.2463, 0.0762, 0.2295, 0.05948, 0.2171, 0.03229, 0.2393, 0.04717, 0.2295, 0.05948, 0.2099, 0.04634, 0.1923, 0.02205, 0.2171, 0.03229, 0.2099, 0.04634, 0.1881, 0.0373, 0.1661, 0.01683, 0.1923, 0.02205, 0.1881, 0.0373, 0.1649, 0.03268, 0.1393, 0.01683, 0.1661, 0.01683, 0.1649, 0.03268, 0.1412, 0.03268, 0.1131, 0.02205, 0.1393, 0.01683, 0.1412, 0.03268, 0.118, 0.0373, 0.08834, 0.03229, 0.1131, 0.02205, 0.118, 0.0373, 0.0962, 0.04634, 0.06608, 0.04717, 0.08834, 0.03229, 0.0962, 0.04634, 0.07655, 0.05948, 0.04716, 0.0661, 0.06608, 0.04717, 0.07655, 0.05948, 0.05983, 0.0762, 0.03229, 0.08835, 0.04716, 0.0661, 0.05983, 0.0762, 0.0467, 0.09586, 0.02205, 0.1131, 0.03229, 0.08835, 0.0467, 0.09586, 0.03765, 0.1177, 0.9699, 0.1166, 0.9701, 0.1429, 0.9641, 0.1429, 0.9639, 0.1166, 0.2866, 0.7127, 0.287, 0.7346, 0.2662, 0.7345, 0.2658, 0.7126, 0.8978, 0.7542, 0.8979, 0.7775, 0.8771, 0.7774, 0.877, 0.7541, 0.2639, 0.3805, 0.2637, 0.4037, 0.2429, 0.4037, 0.2431, 0.3805, 0.9089, 0.1502, 0.9093, 0.1284, 0.9301, 0.1284, 0.9296, 0.1502, 0.2886, 0.6014, 0.2877, 0.6209, 0.2669, 0.6208, 0.2678, 0.6013, 0.2649, 0.492, 0.2657, 0.5088, 0.2449, 0.5088, 0.2441, 0.492, 0.9093, 0.05833, 0.9089, 0.03649, 0.9296, 0.03649, 0.9301, 0.05833, 0.2865, 0.6895, 0.2866, 0.7127, 0.2658, 0.7126, 0.2657, 0.6894, 0.8979, 0.7306, 0.8978, 0.7542, 0.877, 0.7541, 0.8771, 0.7305, 0.2643, 0.3587, 0.2639, 0.3805, 0.2431, 0.3805, 0.2435, 0.3587, 0.9083, 0.1699, 0.9089, 0.1502, 0.9296, 0.1502, 0.9291, 0.1699, 0.8988, 0.8193, 0.8996, 0.8362, 0.8788, 0.8361, 0.878, 0.8192, 0.2643, 0.4724, 0.2649, 0.492, 0.2441, 0.492, 0.2435, 0.4724, 0.9095, 0.08152, 0.9093, 0.05833, 0.9301, 0.05833, 0.9303, 0.08152, 0.2866, 0.6658, 0.2865, 0.6895, 0.2657, 0.6894, 0.2658, 0.6657, 0.8982, 0.7074, 0.8979, 0.7306, 0.8771, 0.7305, 0.8775, 0.7074, 0.2639, 0.4505, 0.2643, 0.4724, 0.2435, 0.4724, 0.2431, 0.4505, 0.2649, 0.339, 0.2643, 0.3587, 0.2435, 0.3587, 0.2441, 0.339, 0.2877, 0.7544, 0.2886, 0.7713, 0.2678, 0.7712, 0.2669, 0.7543, 0.8982, 0.7994, 0.8988, 0.8193, 0.878, 0.8192, 0.8775, 0.7993, 0.2637, 0.4273, 0.2639, 0.4505, 0.2431, 0.4505, 0.2429, 0.4273, 0.9095, 0.1052, 0.9095, 0.08152, 0.9303, 0.08152, 0.9303, 0.1052, 0.287, 0.6427, 0.2866, 0.6658, 0.2658, 0.6657, 0.2662, 0.6426, 0.8988, 0.6857, 0.8982, 0.7074, 0.8775, 0.7074, 0.878, 0.6856, 0.2657, 0.3223, 0.2649, 0.339, 0.2441, 0.339, 0.2449, 0.3223, 0.287, 0.7346, 0.2877, 0.7544, 0.2669, 0.7543, 0.2662, 0.7345, 0.8979, 0.7775, 0.8982, 0.7994, 0.8775, 0.7993, 0.8771, 0.7774, 0.2637, 0.4037, 0.2637, 0.4273, 0.2429, 0.4273, 0.2429, 0.4037, 0.9093, 0.1284, 0.9095, 0.1052, 0.9303, 0.1052, 0.9301, 0.1284, 0.2877, 0.6209, 0.287, 0.6427, 0.2662, 0.6426, 0.2669, 0.6208, 0.8996, 0.6662, 0.8988, 0.6857, 0.878, 0.6856, 0.8788, 0.6662, 0.4854, 0.8245, 0.4854, 0.973, 0.4846, 0.973, 0.4846, 0.8245, 0.4846, 0.8245, 0.4846, 0.973, 0.4837, 0.973, 0.4837, 0.8245, 0.4837, 0.8245, 0.4837, 0.973, 0.4829, 0.973, 0.4829, 0.8245, 0.4829, 0.8245, 0.4829, 0.973, 0.4822, 0.9729, 0.4822, 0.8244, 0.4822, 0.8244, 0.4822, 0.9729, 0.4815, 0.9729, 0.4815, 0.8244, 0.4479, 0.8244, 0.4479, 0.973, 0.4473, 0.973, 0.4473, 0.8244, 0.4473, 0.8244, 0.4473, 0.973, 0.4466, 0.973, 0.4466, 0.8244, 0.3681, 0.6203, 0.3819, 0.6563, 0.3993, 0.7259, 0.3681, 0.6933, 0.4466, 0.8244, 0.4466, 0.973, 0.4459, 0.973, 0.4459, 0.8245, 0.346, 0.6359, 0.3681, 0.6203, 0.3681, 0.6933, 0.337, 0.6607, 0.4459, 0.8245, 0.4459, 0.973, 0.4451, 0.973, 0.4451, 0.8245, 0.337, 0.6607, 0.3681, 0.6933, 0.3681, 0.7663, 0.337, 0.7337, 0.4451, 0.8245, 0.4451, 0.973, 0.4442, 0.973, 0.4442, 0.8245, 0.07179, 0.7795, 0.04067, 0.8118, 0.02135, 0.7354, 0.07179, 0.7068, 0.4442, 0.8245, 0.4442, 0.973, 0.4434, 0.973, 0.4434, 0.8245, 0.1029, 0.7471, 0.07179, 0.7795, 0.07179, 0.7068, 0.1029, 0.6744, 0.4434, 0.8245, 0.4434, 0.973, 0.4427, 0.973, 0.4427, 0.8244, 0.1029, 0.6744, 0.07179, 0.7068, 0.07179, 0.6341, 0.09715, 0.6325, 0.4427, 0.8244, 0.4427, 0.973, 0.442, 0.973, 0.442, 0.8244, 0.3415, 0.7472, 0.337, 0.7337, 0.3681, 0.7663, 0.3727, 0.7798, 0.9465, 0.6272, 0.9465, 0.4786, 0.9471, 0.4786, 0.9471, 0.6272, 0.3461, 0.7607, 0.3415, 0.7472, 0.3727, 0.7798, 0.3772, 0.7933, 0.9471, 0.6272, 0.9471, 0.4786, 0.9477, 0.4786, 0.9477, 0.6272, 0.3772, 0.7933, 0.3727, 0.7798, 0.3981, 0.7815, 0.4026, 0.795, 0.9477, 0.6272, 0.9477, 0.4786, 0.9485, 0.4785, 0.9485, 0.6272, 0.3415, 0.6013, 0.346, 0.6359, 0.337, 0.6607, 0.3222, 0.6779, 0.9485, 0.6272, 0.9485, 0.4785, 0.9493, 0.4785, 0.9493, 0.6272, 0.04067, 0.8118, 0.03614, 0.8252, 0.01683, 0.7488, 0.02135, 0.7354, 0.9493, 0.6272, 0.9493, 0.4785, 0.9501, 0.4785, 0.9501, 0.6272, 0.8172, 0.9021, 0.813, 0.9194, 0.813, 0.8422, 0.8172, 0.825, 0.9501, 0.6272, 0.9501, 0.4785, 0.9509, 0.4785, 0.9509, 0.6272, 0.4038, 0.6665, 0.3819, 0.6563, 0.3681, 0.6203, 0.3699, 0.6187, 0.9509, 0.6272, 0.9509, 0.4785, 0.9516, 0.4786, 0.9516, 0.6272, 0.1029, 0.7471, 0.0984, 0.7605, 0.06444, 0.808, 0.07179, 0.7795, 0.9516, 0.6272, 0.9516, 0.4786, 0.9523, 0.4786, 0.9523, 0.6272, 0.07179, 0.7795, 0.06444, 0.808, 0.03614, 0.8252, 0.04067, 0.8118, 0.9523, 0.6272, 0.9523, 0.4786, 0.9529, 0.4786, 0.9529, 0.6272, 0.3981, 0.7815, 0.3935, 0.768, 0.3993, 0.7259, 0.4038, 0.7394, 0.7741, 0.9736, 0.7741, 0.825, 0.7748, 0.825, 0.7748, 0.9736, 0.4026, 0.795, 0.3981, 0.7815, 0.4038, 0.7394, 0.4084, 0.753, 0.7748, 0.9736, 0.7748, 0.825, 0.7755, 0.825, 0.7755, 0.9736, 0.4084, 0.753, 0.4038, 0.7394, 0.4038, 0.6665, 0.4084, 0.68, 0.7755, 0.9736, 0.7755, 0.825, 0.7763, 0.825, 0.7763, 0.9736, 0.3681, 0.6933, 0.3993, 0.7259, 0.3935, 0.768, 0.3681, 0.7663, 0.7763, 0.9736, 0.7763, 0.825, 0.7771, 0.825, 0.7771, 0.9736, 0.07179, 0.7068, 0.02135, 0.7354, 0.04067, 0.6664, 0.07179, 0.6341, 0.7771, 0.9736, 0.7771, 0.825, 0.7779, 0.825, 0.7779, 0.9736, 0.3727, 0.7798, 0.3681, 0.7663, 0.3935, 0.768, 0.3981, 0.7815, 0.7779, 0.9736, 0.7779, 0.825, 0.7787, 0.825, 0.7787, 0.9736, 0.3222, 0.6779, 0.337, 0.6607, 0.337, 0.7337, 0.3415, 0.7472, 0.7787, 0.9736, 0.7787, 0.825, 0.7793, 0.825, 0.7793, 0.9736, 0.3699, 0.6187, 0.3681, 0.6203, 0.346, 0.6359, 0.3415, 0.6013, 0.4874, 0.8244, 0.4874, 0.9729, 0.4868, 0.9729, 0.4868, 0.8244, 0.6403, 0.2309, 0.6401, 0.2317, 0.6398, 0.2325, 0.6394, 0.2331, 0.6388, 0.2337, 0.6381, 0.2342, 0.6374, 0.2345, 0.6366, 0.2346, 0.6358, 0.2346, 0.635, 0.2345, 0.6342, 0.2342, 0.6336, 0.2337, 0.633, 0.2331, 0.6325, 0.2325, 0.6322, 0.2317, 0.6321, 0.2309, 0.6321, 0.2301, 0.6322, 0.2293, 0.6325, 0.2285, 0.633, 0.2279, 0.6336, 0.2273, 0.6342, 0.2268, 0.635, 0.2265, 0.6358, 0.2264, 0.6366, 0.2264, 0.6374, 0.2265, 0.6381, 0.2268, 0.6388, 0.2273, 0.6394, 0.2279, 0.6398, 0.2285, 0.6401, 0.2293, 0.6403, 0.2301, 0.4038, 0.7394, 0.3993, 0.7259, 0.3819, 0.6563, 0.4038, 0.6665, 0.4868, 0.8244, 0.4868, 0.9729, 0.4861, 0.9729, 0.4861, 0.8244, 0.4861, 0.8244, 0.4861, 0.9729, 0.4854, 0.973, 0.4854, 0.8245, 0.682, 0.2293, 0.6822, 0.2301, 0.6822, 0.2309, 0.682, 0.2317, 0.6817, 0.2325, 0.6813, 0.2331, 0.6807, 0.2337, 0.68, 0.2342, 0.6793, 0.2345, 0.6785, 0.2346, 0.6777, 0.2346, 0.6769, 0.2345, 0.6761, 0.2342, 0.6755, 0.2337, 0.6749, 0.2331, 0.6744, 0.2325, 0.6741, 0.2317, 0.674, 0.2309, 0.674, 0.2301, 0.6741, 0.2293, 0.6744, 0.2285, 0.6749, 0.2279, 0.6755, 0.2273, 0.6761, 0.2268, 0.6769, 0.2265, 0.6777, 0.2264, 0.6785, 0.2264, 0.6793, 0.2265, 0.68, 0.2268, 0.6807, 0.2273, 0.6813, 0.2279, 0.6817, 0.2285, 0.8746, 0.09282, 0.8569, 0.1415, 0.8569, 0.06549, 0.8746, 0.01683, 0.8746, 0.01683, 0.8569, 0.06549, 0.8053, 0.08013, 0.823, 0.03147, 0.7918, 0.7766, 0.7741, 0.7277, 0.7832, 0.6667, 0.7991, 0.6983, 0.7991, 0.6983, 0.7832, 0.6667, 0.8257, 0.6662, 0.8434, 0.7151, 0.8434, 0.7913, 0.7918, 0.7766, 0.7991, 0.6983, 0.8434, 0.7151, 0.8053, 0.08013, 0.8569, 0.06549, 0.8569, 0.1415, 0.8145, 0.1408, 0.1366, 0.7266, 0.1367, 0.7288, 0.1579, 0.7859, 0.1386, 0.8064, 0.1764, 0.8191, 0.1897, 0.7727, 0.2108, 0.7875, 0.2015, 0.8205, 0.9568, 0.3411, 0.9464, 0.3399, 0.9484, 0.2766, 0.9603, 0.2505, 0.1563, 0.6325, 0.1643, 0.6436, 0.1487, 0.6826, 0.1369, 0.6532, 0.4759, 0.6986, 0.46, 0.7096, 0.4674, 0.6526, 0.4903, 0.6013, 0.1704, 0.7324, 0.1367, 0.7288, 0.1487, 0.6826, 0.1643, 0.6436, 0.2108, 0.734, 0.1704, 0.7324, 0.1643, 0.6436, 0.1897, 0.6806, 0.2108, 0.7875, 0.1897, 0.7727, 0.1704, 0.7324, 0.2108, 0.734, 0.1897, 0.7727, 0.1579, 0.7859, 0.1367, 0.7288, 0.1704, 0.7324, 0.5097, 0.6951, 0.4759, 0.6986, 0.4903, 0.6013, 0.5097, 0.6221, 0.4869, 0.7678, 0.4832, 0.755, 0.4759, 0.6986, 0.5097, 0.6951, 0.4832, 0.755, 0.4442, 0.7885, 0.46, 0.7096, 0.4759, 0.6986, 0.5984, 0.2557, 0.5959, 0.2544, 0.5973, 0.2264, 0.5984, 0.2276, 0.4674, 0.6526, 0.4676, 0.6238, 0.4902, 0.6035, 0.4903, 0.6013, 0.1788, 0.6529, 0.1897, 0.6806, 0.1643, 0.6436, 0.1563, 0.6325, 0.46, 0.7096, 0.442, 0.7043, 0.4676, 0.6238, 0.4674, 0.6526, 0.4442, 0.7885, 0.4441, 0.7907, 0.442, 0.7043, 0.46, 0.7096, 0.9603, 0.421, 0.9494, 0.3909, 0.9464, 0.3399, 0.9568, 0.3411, 0.4832, 0.755, 0.4693, 0.7894, 0.4441, 0.7907, 0.4442, 0.7885, 0.4869, 0.7678, 0.5072, 0.7769, 0.4693, 0.7894, 0.4832, 0.755, 0.1386, 0.8064, 0.1579, 0.7859, 0.1897, 0.7727, 0.1764, 0.8191, 0.5097, 0.6951, 0.5095, 0.6973, 0.5072, 0.7769, 0.4869, 0.7678, 0.3228, 0.8286, 0.3248, 0.8293, 0.3254, 0.8969, 0.3222, 0.8969, 0.1369, 0.6532, 0.1487, 0.6826, 0.1367, 0.7288, 0.1366, 0.7266, 0.8037, 0.4785, 0.7992, 0.4789, 0.7796, 0.5, 0.7741, 0.4808, 0.7741, 0.5578, 0.7869, 0.5477, 0.7938, 0.6205, 0.7908, 0.6246, 0.8037, 0.6325, 0.8104, 0.6261, 0.8319, 0.6287, 0.8332, 0.6303, 0.8332, 0.5533, 0.8267, 0.5549, 0.8097, 0.4882, 0.8204, 0.484, 0.8049, 0.3662, 0.814, 0.3069, 0.8332, 0.2908, 0.824, 0.3618, 0.8024, 0.554, 0.7992, 0.4789, 0.8097, 0.4882, 0.8267, 0.5549, 0.8104, 0.6261, 0.8024, 0.554, 0.8267, 0.5549, 0.8319, 0.6287, 0.7938, 0.6205, 0.7869, 0.5477, 0.8024, 0.554, 0.8104, 0.6261, 0.7869, 0.5477, 0.7796, 0.5, 0.7992, 0.4789, 0.8024, 0.554, 0.7983, 0.4387, 0.8049, 0.3662, 0.824, 0.3618, 0.8125, 0.4315, 0.7848, 0.4272, 0.786, 0.3624, 0.8049, 0.3662, 0.7983, 0.4387, 0.786, 0.3624, 0.7971, 0.326, 0.814, 0.3069, 0.8049, 0.3662, 0.824, 0.3618, 0.8332, 0.3695, 0.8216, 0.4391, 0.8125, 0.4315, 0.8522, 0.1769, 0.8566, 0.1751, 0.8566, 0.2383, 0.8469, 0.2296, 0.3594, 0.8287, 0.3647, 0.8286, 0.3647, 0.8868, 0.3591, 0.8851, 0.814, 0.3069, 0.8023, 0.2906, 0.8319, 0.2923, 0.8332, 0.2908, 0.7971, 0.326, 0.7896, 0.2987, 0.8023, 0.2906, 0.814, 0.3069, 0.7908, 0.6246, 0.7938, 0.6205, 0.8104, 0.6261, 0.8037, 0.6325, 0.786, 0.3624, 0.7741, 0.366, 0.7896, 0.2987, 0.7971, 0.326, 0.7848, 0.4272, 0.7754, 0.4432, 0.7741, 0.366, 0.786, 0.3624, 0.7741, 0.4808, 0.7796, 0.5, 0.7869, 0.5477, 0.7741, 0.5578, 0.7983, 0.4387, 0.8049, 0.4449, 0.7754, 0.4432, 0.7848, 0.4272, 0.8125, 0.4315, 0.8216, 0.4391, 0.8049, 0.4449, 0.7983, 0.4387, 0.8204, 0.484, 0.8097, 0.4882, 0.7992, 0.4789, 0.8037, 0.4785, 0.9015, 0.5487, 0.9111, 0.5878, 0.9023, 0.602, 0.8944, 0.5795, 0.8797, 0.5692, 0.8893, 0.6084, 0.881, 0.597, 0.8693, 0.5657, 0.8809, 0.3574, 0.8914, 0.3183, 0.9022, 0.3427, 0.8918, 0.3818, 0.8063, 0.2537, 0.8053, 0.2098, 0.8133, 0.2046, 0.8133, 0.2458, 0.8814, 0.5061, 0.871, 0.5026, 0.8824, 0.4785, 0.8928, 0.482, 0.8058, 0.1831, 0.8127, 0.1751, 0.8133, 0.2046, 0.8053, 0.2098, 0.8914, 0.3183, 0.9019, 0.315, 0.9127, 0.3394, 0.9022, 0.3427, 0.8824, 0.3019, 0.891, 0.2906, 0.9019, 0.315, 0.8914, 0.3183, 0.2569, 0.5616, 0.2443, 0.5562, 0.2429, 0.5432, 0.2569, 0.5424, 0.8918, 0.5094, 0.8814, 0.5061, 0.8928, 0.482, 0.9032, 0.4855, 0.8804, 0.5334, 0.87, 0.5301, 0.8814, 0.5061, 0.8918, 0.5094, 0.87, 0.5301, 0.8669, 0.5285, 0.871, 0.5026, 0.8814, 0.5061, 0.8918, 0.4176, 0.9022, 0.3785, 0.9127, 0.3751, 0.9022, 0.4142, 0.8813, 0.421, 0.8918, 0.3818, 0.9022, 0.3785, 0.8918, 0.4176, 0.8918, 0.3818, 0.9022, 0.3427, 0.9127, 0.3394, 0.9022, 0.3785, 0.8704, 0.3966, 0.8809, 0.3574, 0.8918, 0.3818, 0.8813, 0.421, 0.8668, 0.3704, 0.87, 0.333, 0.8809, 0.3574, 0.8704, 0.3966, 0.87, 0.333, 0.8824, 0.3019, 0.8914, 0.3183, 0.8809, 0.3574, 0.3984, 0.872, 0.3997, 0.8286, 0.4058, 0.8359, 0.4058, 0.8777, 0.8804, 0.5334, 0.8944, 0.5795, 0.8797, 0.5692, 0.87, 0.5301, 0.8944, 0.5795, 0.9023, 0.602, 0.8893, 0.6084, 0.8797, 0.5692, 0.8918, 0.5094, 0.9015, 0.5487, 0.8944, 0.5795, 0.8804, 0.5334, 0.9032, 0.4855, 0.9128, 0.5246, 0.9015, 0.5487, 0.8918, 0.5094, 0.9128, 0.5246, 0.9128, 0.5613, 0.9111, 0.5878, 0.9015, 0.5487])
me_cylinder.materials.append(mat_material_001)
me_cylinder.use_paint_bone_selection = False
me_cylinder.use_paint_mask = True
me_cylinder.update()

# ---- objects
ob_cylinder = bpy.data.objects.new('Cylinder', me_cylinder)

# ---- transforms, parenting, visibility, modifiers, constraints
ob_cylinder.location = (0.0, 0.0, 0.0)
ob_cylinder.scale = (0.7155, 0.7155, 0.7155)

# ---- collection membership
col_collection.objects.link(ob_cylinder)

# ---- scene / render settings (as saved in the file)
scene.frame_start = 1; scene.frame_end = 250; scene.frame_set(1)
scene.render.engine = 'BLENDER_EEVEE_NEXT'
scene.cycles.sampling_pattern = 'TABULATED_SOBOL'
scene.cycles.use_light_tree = False
scene.view_settings.view_transform = 'Filmic'
bpy.context.view_layer.update()

# ---- added for rendering (the .blend has no active camera and no usable light): camera, sun
cam_auto = bpy.data.cameras.new('AutoCamera')
cam_auto.lens = 50.0
cam_auto.sensor_width = 36.0
cam_auto.clip_end = 1000.0
ob_auto_camera = bpy.data.objects.new('AutoCamera', cam_auto)
scene.collection.objects.link(ob_auto_camera)
ob_auto_camera.location = (3.31441, -3.70992, 3.06992)
ob_auto_camera.rotation_euler = (1.09748, -7.21219e-08, 0.694738)
scene.camera = ob_auto_camera
light_auto_sun = bpy.data.lights.new('AutoSun', 'SUN')
light_auto_sun.energy = 3.0
light_auto_sun.angle = 0.0523599
ob_auto_sun = bpy.data.objects.new('AutoSun', light_auto_sun)
scene.collection.objects.link(ob_auto_sun)
ob_auto_sun.rotation_euler = (0.872665, 0.174533, 0.523599)
bpy.context.view_layer.update()
